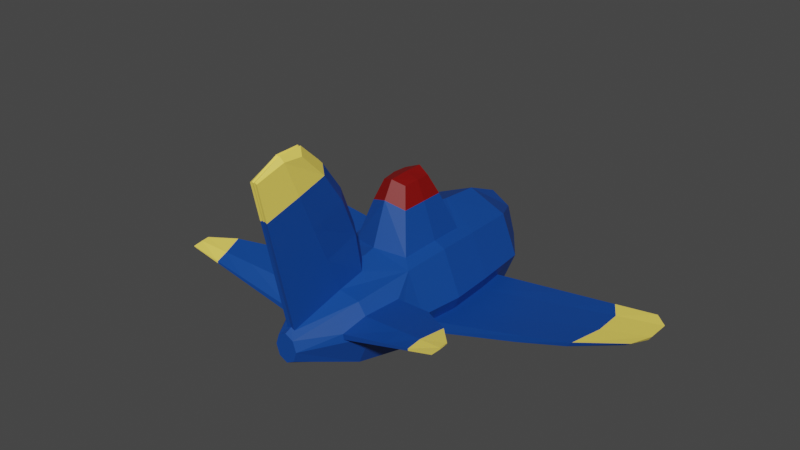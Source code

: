 # Source: plane_color.blend  (saved by Blender 2.83.20; exported with 4.5.12 LTS)
import bpy
from mathutils import Matrix  # noqa: F401  (used for matrix-valued properties, if any)

bpy.ops.wm.read_factory_settings(use_empty=True)
scene = bpy.context.scene
scene.name = 'Scene'

# ---- collections
col_collection = bpy.data.collections.new('Collection'); scene.collection.children.link(col_collection)

# ---- materials (node trees are filled in below, after node groups)
mat_blue = bpy.data.materials.new('blue')
mat_blue.use_transparent_shadow = False
mat_yellow = bpy.data.materials.new('Yellow')
mat_yellow.use_transparent_shadow = False
mat_red = bpy.data.materials.new('Red')
mat_red.use_transparent_shadow = False
mat_black = bpy.data.materials.new('Black')
mat_black.use_transparent_shadow = False

# ---- material node trees
mat_blue.use_nodes = True; mat_blue.node_tree.nodes.clear()
_N = mat_blue.node_tree.nodes; _L = mat_blue.node_tree.links
n0 = _N.new('ShaderNodeBsdfPrincipled'); n0.name = 'Principled BSDF'; n0.location = (10, 300)
n0.distribution = 'GGX'
n0.subsurface_method = 'BURLEY'
n0.inputs[0].default_value = (0.003252, 0.05855, 0.3032, 1.0)
n0.inputs[3].default_value = 1.45
n0.inputs[27].default_value = (0.0, 0.0, 0.0, 1.0)
n0.inputs[28].default_value = 1.0
n1 = _N.new('ShaderNodeOutputMaterial'); n1.name = 'Material Output'; n1.location = (300, 300)
_L.new(n0.outputs[0], n1.inputs[0])
n1.is_active_output = True
mat_yellow.use_nodes = True; mat_yellow.node_tree.nodes.clear()
_N = mat_yellow.node_tree.nodes; _L = mat_yellow.node_tree.links
n0 = _N.new('ShaderNodeBsdfPrincipled'); n0.name = 'Principled BSDF'; n0.location = (10, 300)
n0.distribution = 'GGX'
n0.subsurface_method = 'BURLEY'
n0.inputs[0].default_value = (1.0, 0.7705, 0.1228, 1.0)
n0.inputs[3].default_value = 1.45
n0.inputs[27].default_value = (0.0, 0.0, 0.0, 1.0)
n0.inputs[28].default_value = 1.0
n1 = _N.new('ShaderNodeOutputMaterial'); n1.name = 'Material Output'; n1.location = (300, 300)
_L.new(n0.outputs[0], n1.inputs[0])
n1.is_active_output = True
mat_red.use_nodes = True; mat_red.node_tree.nodes.clear()
_N = mat_red.node_tree.nodes; _L = mat_red.node_tree.links
n0 = _N.new('ShaderNodeBsdfPrincipled'); n0.name = 'Principled BSDF'; n0.location = (10, 300)
n0.distribution = 'GGX'
n0.subsurface_method = 'BURLEY'
n0.inputs[0].default_value = (0.214, 0.0008397, 0.0, 1.0)
n0.inputs[3].default_value = 1.45
n0.inputs[27].default_value = (0.0, 0.0, 0.0, 1.0)
n0.inputs[28].default_value = 1.0
n1 = _N.new('ShaderNodeOutputMaterial'); n1.name = 'Material Output'; n1.location = (300, 300)
_L.new(n0.outputs[0], n1.inputs[0])
n1.is_active_output = True
mat_black.use_nodes = True; mat_black.node_tree.nodes.clear()
_N = mat_black.node_tree.nodes; _L = mat_black.node_tree.links
n0 = _N.new('ShaderNodeBsdfPrincipled'); n0.name = 'Principled BSDF'; n0.location = (10, 300)
n0.distribution = 'GGX'
n0.subsurface_method = 'BURLEY'
n0.inputs[0].default_value = (0.02038, 0.02038, 0.02038, 1.0)
n0.inputs[3].default_value = 1.45
n0.inputs[27].default_value = (0.0, 0.0, 0.0, 1.0)
n0.inputs[28].default_value = 1.0
n1 = _N.new('ShaderNodeOutputMaterial'); n1.name = 'Material Output'; n1.location = (300, 300)
_L.new(n0.outputs[0], n1.inputs[0])
n1.is_active_output = True

# ---- world
world_world = bpy.data.worlds.new('World'); scene.world = world_world
world_world.use_nodes = True; world_world.node_tree.nodes.clear()
_N = world_world.node_tree.nodes; _L = world_world.node_tree.links
n0 = _N.new('ShaderNodeOutputWorld'); n0.name = 'World Output'; n0.location = (300, 300)
n1 = _N.new('ShaderNodeBackground'); n1.name = 'Background'; n1.location = (10, 300)
n1.inputs[0].default_value = (0.05088, 0.05088, 0.05088, 1.0)
_L.new(n1.outputs[0], n0.inputs[0])
n0.is_active_output = True
world_world.color = (0.05088, 0.05088, 0.05088)
world_world.use_sun_shadow = False
world_world.sun_shadow_jitter_overblur = 0.0

# ---- meshes
me_cylinder_001 = bpy.data.meshes.new('Cylinder.001')
me_cylinder_001.from_pydata([(0.0, 0.2884, 2.333), (0.136, -0.1699, 2.449), (0.0, -0.2402, 2.449), (-0.136, -0.1699, 2.449), (-0.5259, 0.05187, 1.835), (-0.5168, 0.1429, 1.838), (0.0, 0.9256, -1.831), (0.0, 1.015, -0.9547), (0.0, 0.7747, 0.7862), (0.5259, 0.05187, 1.835), (0.5168, 0.1429, 1.838), (0.5059, -0.5059, 1.493), (0.7688, -0.4488, 0.3217), (0.8158, -0.4955, -0.1972), (0.0, -0.7154, 1.493), (0.0, -0.9239, 0.5647), (0.0, -1.02, -0.1937), (0.0, -0.9829, -0.9346), (0.0, -0.9256, -1.831), (-0.5059, -0.5059, 1.493), (-0.7688, -0.4488, 0.3217), (-0.8158, -0.4955, -0.1972), (-0.7891, -0.4692, -0.9278), (-0.753, -0.4331, -1.462), (-0.6983, 0.1341, 1.484), (-0.861, -0.2263, 0.3217), (-0.9272, -0.2265, -0.1972), (-0.8898, -0.2262, -0.9278), (-0.8387, -0.2262, -1.462), (-0.6263, 0.3119, 1.484), (-0.48, 0.7449, 0.4148), (-0.5355, 0.8013, -0.1965), (-0.5136, 0.778, -0.7835), (-0.6428, 0.6545, -1.831), (-2.837e-09, 0.9239, 0.1516), (0.7891, -0.4692, -0.9278), (0.753, -0.4331, -1.462), (0.6983, 0.1341, 1.484), (-0.7616, 0.3868, 0.9226), (-0.7214, 0.7214, -0.1937), (-0.695, 0.695, -0.9346), (0.0, 0.9829, -1.161), (0.0, 0.8192, 0.5829), (0.0, 1.517, -0.6584), (0.0, 1.494, 0.3241), (-0.3422, 1.41, -0.1739), (0.861, -0.2263, 0.3217), (0.9272, -0.2265, -0.1972), (0.8898, -0.2262, -0.9278), (-0.3067, 1.382, 0.2166), (-0.3282, 1.399, -0.5491), (-0.6533, -0.6533, 0.5647), (-0.7214, -0.7214, -0.1937), (-0.695, -0.695, -0.9346), (-0.6428, -0.6545, -1.831), (-0.8401, 0.1761, 0.9204), (-1.02, 2.947e-09, -0.1937), (-0.9829, -1.292e-08, -0.9346), (-0.909, -3.455e-08, -1.831), (-3.729, -0.04234, -1.417), (-3.79, 0.02365, -1.417), (-3.74, -0.04948, -1.037), (-3.789, 0.02357, -1.037), (-3.565, -0.03679, -0.6898), (-3.49, -0.03253, -1.62), (-3.65, 0.02361, -0.6898), (-3.569, 0.02364, -1.62), (-2.122, -0.2328, -1.541), (-2.259, -0.2558, -1.172), (-2.167, -0.2428, -0.04123), (-2.278, -0.2725, -0.6173), (-2.255, -0.1014, -0.04123), (-2.204, -0.1013, -1.541), (-2.34, -0.1013, -1.172), (-2.358, -0.1014, -0.6173), (-2.994, -0.1491, -1.295), (-2.866, -0.1398, -0.2751), (-2.953, -0.03887, -0.2751), (-2.887, -0.03882, -1.58), (-3.074, -0.03894, -0.8273), (-2.806, -0.1327, -1.58), (-3.009, -0.161, -0.8273), (-3.065, -0.0388, -1.295), (-0.06465, 0.2591, 2.335), (-0.1924, 7.65e-08, 2.449), (-0.7154, 4.659e-08, 1.493), (-0.9239, 2.508e-08, 0.5647), (-0.1468, 0.5615, 1.478), (-0.166, 0.675, 1.031), (-0.6994, 0.2313, 0.6455), (-2.282, 0.6733, 1.915), (-2.282, 0.7012, 1.915), (-2.274, 0.684, 2.076), (-2.274, 0.6697, 2.075), (-2.279, 0.6806, 1.77), (-2.295, 0.706, 1.779), (-1.493, 0.3947, 1.121), (-1.461, 0.5464, 1.127), (-1.454, 0.5066, 1.7), (-1.395, 0.4134, 1.957), (-1.4, 0.3608, 1.955), (-1.49, 0.4037, 1.699), (0.8387, -0.2262, -1.462), (0.0, 0.2402, 2.449), (-0.136, 0.1699, 2.449), (0.6263, 0.3119, 1.484), (0.48, 0.7449, 0.4148), (-0.5059, 0.5059, 1.493), (-0.6533, 0.6533, 0.5647), (-0.0004409, 0.7503, 0.8407), (-0.02625, 2.915, 2.41), (-0.02625, 2.69, 2.853), (-0.02625, 2.926, 2.021), (-0.1038, 2.834, 2.402), (0.5355, 0.8013, -0.1965), (0.5136, 0.778, -0.7835), (-0.06037, 2.674, 2.854), (0.6428, 0.6545, -1.831), (-0.1139, 2.816, 2.088), (-0.1253, 1.698, 1.94), (-0.06251, 1.467, 2.594), (2.837e-09, 0.9239, 0.1516), (-0.113, 1.901, 1.342), (0.7616, 0.3868, 0.9226), (0.7214, 0.7214, -0.1937), (-0.01312, 1.489, 2.593), (0.695, 0.695, -0.9346), (-0.1361, 1.13, 1.709), (-0.006562, 0.8887, 2.463), (-0.06358, 0.8629, 2.465), (-0.1033, 1.274, 1.08), (-0.06144, 2.07, 2.724), (-0.1015, 2.397, 1.673), (-0.1145, 2.266, 2.171), (0.3422, 1.41, -0.1739), (0.3067, 1.382, 0.2166), (-0.01968, 2.089, 2.723), (0.3282, 1.399, -0.5491), (-1.995, 0.5545, 1.443), (-1.868, 0.6039, 1.807), (-1.837, 0.5152, 2.015), (-1.987, 0.6503, 1.453), (-1.835, 0.5487, 2.016), (-1.886, 0.5385, 1.807), (0.0, 0.7574, 0.842), (0.0, 0.75, 0.8413), (0.0, 2.89, 2.407), (0.0, 2.678, 2.854), (0.0, 2.891, 2.042), (0.0, 2.042, 1.256), (0.0, 1.483, 2.593), (0.0, 0.8857, 2.463), (0.0, 1.403, 1.001), (0.0, 2.602, 1.669), (0.0, 2.523, 1.596), (0.0, 2.08, 2.723), (0.6533, -0.6533, 0.5647), (0.7214, -0.7214, -0.1937), (0.695, -0.695, -0.9346), (0.6428, -0.6545, -1.831), (0.8401, 0.1761, 0.9204), (1.02, 2.947e-09, -0.1937), (0.9829, -1.292e-08, -0.9346), (0.909, -3.455e-08, -1.831), (3.729, -0.04234, -1.417), (3.79, 0.02365, -1.417), (3.74, -0.04948, -1.037), (3.789, 0.02357, -1.037), (3.565, -0.03679, -0.6898), (3.49, -0.03253, -1.62), (3.65, 0.02361, -0.6898), (3.569, 0.02364, -1.62), (2.122, -0.2328, -1.541), (2.259, -0.2558, -1.172), (2.167, -0.2428, -0.04123), (2.278, -0.2725, -0.6173), (2.255, -0.1014, -0.04123), (2.204, -0.1013, -1.541), (2.34, -0.1013, -1.172), (2.358, -0.1014, -0.6173), (2.994, -0.1491, -1.295), (2.866, -0.1398, -0.2751), (2.953, -0.03887, -0.2751), (2.887, -0.03882, -1.58), (3.074, -0.03894, -0.8273), (2.806, -0.1327, -1.58), (3.009, -0.161, -0.8273), (3.065, -0.0388, -1.295), (0.06465, 0.2591, 2.335), (0.1924, 7.65e-08, 2.449), (0.7154, 4.659e-08, 1.493), (0.9239, 2.508e-08, 0.5647), (0.1468, 0.5615, 1.478), (0.166, 0.675, 1.031), (0.6994, 0.2313, 0.6455), (2.282, 0.6733, 1.915), (2.282, 0.7012, 1.915), (2.274, 0.684, 2.076), (2.274, 0.6697, 2.075), (2.279, 0.6806, 1.77), (2.295, 0.706, 1.779), (1.493, 0.3947, 1.121), (1.461, 0.5464, 1.127), (1.454, 0.5066, 1.7), (1.395, 0.4134, 1.957), (1.4, 0.3608, 1.955), (1.49, 0.4037, 1.699), (0.136, 0.1699, 2.449), (0.5059, 0.5059, 1.493), (0.6533, 0.6533, 0.5647), (0.0004409, 0.7503, 0.8407), (0.02625, 2.915, 2.41), (0.02625, 2.69, 2.853), (0.02625, 2.926, 2.021), (0.1038, 2.834, 2.402), (0.06037, 2.674, 2.854), (0.1139, 2.816, 2.088), (0.1253, 1.698, 1.94), (0.06251, 1.467, 2.594), (0.113, 1.901, 1.342), (0.01312, 1.489, 2.593), (0.1361, 1.13, 1.709), (0.006562, 0.8887, 2.463), (0.06358, 0.8629, 2.465), (0.1033, 1.274, 1.08), (0.06144, 2.07, 2.724), (0.1015, 2.397, 1.673), (0.1145, 2.266, 2.171), (0.01968, 2.089, 2.723), (1.995, 0.5545, 1.443), (1.868, 0.6039, 1.807), (1.837, 0.5152, 2.015), (1.987, 0.6503, 1.453), (1.835, 0.5487, 2.016), (1.886, 0.5385, 1.807), (3.476e-09, 0.005511, -2.907), (0.003873, -0.003897, -2.907), (3.476e-09, -0.005511, -2.907), (-0.003873, -0.003897, -2.907), (-0.005477, -6.024e-08, -2.907), (-0.003873, 0.003897, -2.907), (0.005477, -6.024e-08, -2.907), (0.003873, 0.003897, -2.907), (-0.2264, -0.2264, -2.178), (-0.3202, -1.283e-07, -2.178), (-0.2264, 0.2264, -2.178), (1.124e-09, 1.793, -0.4843), (1.124e-09, 1.794, -0.1631), (1.124e-09, 1.777, 0.1648), (-0.2261, 1.722, -0.1642), (-0.2026, 1.704, 0.09384), (-0.2168, 1.715, -0.4121), (0.2026, 1.704, 0.09384), (0.2261, 1.722, -0.1642), (0.2168, 1.715, -0.4121), (-0.3233, 0.4644, -2.449), (1.738e-09, 0.6568, -2.449), (0.3233, 0.4644, -2.449), (1.738e-09, -0.6568, -2.449), (0.3233, -0.4644, -2.449), (0.4572, -4.6e-08, -2.449), (-0.3233, -0.4644, -2.449), (-0.4572, -4.6e-08, -2.449)], [], [(102, 177, 172, 36), (42, 8, 209, 106), (233, 197, 196, 230), (258, 259, 159, 18), (14, 2, 3, 19), (19, 3, 84, 85), (103, 104, 84, 3, 2), (142, 139, 91, 92), (35, 173, 175, 13), (14, 11, 1, 2), (257, 256, 6, 117), (33, 40, 41, 6), (16, 157, 156, 15), (31, 30, 49, 45), (133, 131, 116, 113), (260, 257, 117, 163), (58, 57, 40, 33), (57, 56, 39, 40), (56, 86, 108, 39), (141, 138, 94, 95), (262, 58, 33, 255), (76, 77, 65, 63), (81, 76, 63, 61), (80, 75, 59, 64), (51, 19, 85, 86), (261, 54, 58, 262), (18, 17, 53, 54), (17, 16, 52, 53), (16, 15, 51, 52), (15, 14, 19, 51), (258, 18, 54, 261), (161, 124, 209, 191), (163, 117, 126, 162), (227, 214, 215, 225), (117, 6, 41, 126), (181, 168, 170, 182), (232, 200, 199, 229), (162, 126, 124, 161), (114, 134, 135, 106), (103, 2, 1, 189, 207), (185, 169, 164, 180), (259, 260, 163, 159), (115, 137, 134, 114), (13, 157, 158, 35), (11, 190, 189, 1), (156, 191, 190, 11), (7, 32, 50, 43), (154, 153, 213, 216, 226), (154, 132, 118, 112, 153), (12, 156, 157, 13), (18, 159, 158, 17), (30, 31, 39, 108), (31, 32, 40, 39), (32, 7, 41, 40), (42, 30, 108, 8), (186, 166, 168, 181), (134, 137, 254, 253), (137, 43, 246, 254), (50, 45, 249, 251), (7, 43, 137, 115), (15, 156, 11, 14), (17, 158, 157, 16), (30, 42, 44, 49), (32, 31, 45, 50), (106, 209, 124, 114), (20, 21, 52, 51), (21, 22, 53, 52), (22, 23, 54, 53), (26, 25, 86, 56), (27, 26, 56, 57), (28, 27, 57, 58), (23, 28, 58, 54), (25, 20, 51, 86), (64, 59, 60, 66), (59, 61, 62, 60), (61, 63, 65, 62), (82, 78, 66, 60), (77, 79, 62, 65), (75, 81, 61, 59), (78, 80, 64, 66), (79, 82, 60, 62), (26, 27, 73, 74), (28, 23, 67, 72), (22, 21, 70, 68), (25, 26, 74, 71), (27, 28, 72, 73), (23, 22, 68, 67), (21, 20, 69, 70), (20, 25, 71, 69), (74, 73, 82, 79), (72, 67, 80, 78), (68, 70, 81, 75), (71, 74, 79, 77), (73, 72, 78, 82), (67, 68, 75, 80), (70, 69, 76, 81), (69, 71, 77, 76), (5, 4, 84, 104), (4, 24, 85, 84), (24, 55, 86, 85), (29, 5, 104, 107), (38, 29, 107, 108), (55, 38, 108, 86), (90, 93, 92, 91), (94, 90, 91, 95), (143, 140, 93, 90), (139, 141, 95, 91), (138, 143, 90, 94), (140, 142, 92, 93), (4, 5, 99, 100), (55, 24, 101, 96), (29, 38, 97, 98), (24, 4, 100, 101), (38, 55, 96, 97), (5, 29, 98, 99), (115, 126, 41, 7), (0, 83, 104, 103), (135, 134, 253, 252), (35, 158, 159, 36), (83, 87, 107, 104), (87, 88, 108, 107), (88, 109, 8, 108), (106, 135, 44, 42), (47, 161, 191, 46), (113, 116, 111, 110), (118, 113, 110, 112), (48, 162, 161, 47), (148, 153, 112), (132, 133, 113, 118), (13, 175, 174, 12), (131, 136, 111, 116), (129, 128, 125, 120), (180, 164, 166, 186), (130, 127, 119, 122), (164, 165, 167, 166), (152, 130, 122, 149), (127, 129, 120, 119), (183, 171, 169, 185), (46, 191, 156, 12), (169, 171, 165, 164), (187, 165, 171, 183), (87, 83, 129, 127), (102, 163, 162, 48), (145, 109, 144), (88, 87, 127, 130), (182, 170, 167, 184), (83, 0, 128, 129), (120, 125, 136, 131), (12, 174, 176, 46), (122, 119, 133, 132), (179, 184, 187, 178), (149, 122, 132, 154), (119, 120, 131, 133), (46, 176, 179, 47), (48, 178, 177, 102), (100, 99, 142, 140), (96, 101, 143, 138), (98, 97, 141, 139), (101, 100, 140, 143), (97, 96, 138, 141), (99, 98, 139, 142), (184, 167, 165, 187), (128, 151, 150, 125), (125, 150, 155, 136), (36, 159, 163, 102), (47, 179, 178, 48), (36, 172, 173, 35), (136, 155, 147, 111), (110, 111, 147, 146), (112, 110, 146, 148), (128, 0, 151), (109, 88, 130, 152, 144), (166, 167, 170, 168), (109, 145, 8), (114, 124, 126, 115), (177, 183, 185, 172), (173, 180, 186, 175), (176, 182, 184, 179), (178, 187, 183, 177), (172, 185, 180, 173), (175, 186, 181, 174), (174, 181, 182, 176), (10, 207, 189, 9), (9, 189, 190, 37), (37, 190, 191, 160), (105, 208, 207, 10), (123, 209, 208, 105), (160, 191, 209, 123), (195, 196, 197, 198), (199, 200, 196, 195), (234, 195, 198, 231), (230, 196, 200, 232), (229, 199, 195, 234), (231, 198, 197, 233), (9, 205, 204, 10), (160, 201, 206, 37), (105, 203, 202, 123), (37, 206, 205, 9), (123, 202, 201, 160), (10, 204, 203, 105), (0, 103, 207, 188), (188, 207, 208, 192), (192, 208, 209, 193), (193, 209, 8, 210), (214, 211, 212, 215), (216, 213, 211, 214), (148, 213, 153), (226, 216, 214, 227), (225, 215, 212, 228), (223, 218, 220, 222), (224, 219, 217, 221), (152, 149, 219, 224), (221, 217, 218, 223), (192, 221, 223, 188), (145, 144, 210), (193, 224, 221, 192), (188, 223, 222, 0), (218, 225, 228, 220), (219, 226, 227, 217), (149, 154, 226, 219), (217, 227, 225, 218), (205, 231, 233, 204), (201, 229, 234, 206), (203, 230, 232, 202), (206, 234, 231, 205), (202, 232, 229, 201), (204, 233, 230, 203), (222, 220, 150, 151), (220, 228, 155, 150), (228, 212, 147, 155), (211, 146, 147, 212), (213, 148, 146, 211), (222, 151, 0), (210, 144, 152, 224, 193), (210, 8, 145), (255, 33, 6, 256), (253, 247, 248, 252), (251, 249, 247, 246), (249, 250, 248, 247), (254, 246, 247, 253), (43, 50, 251, 246), (45, 49, 250, 249), (44, 135, 252, 248), (49, 44, 248, 250), (240, 255, 256, 235), (236, 241, 260, 259), (237, 258, 261, 238), (238, 261, 262, 239), (239, 262, 255, 240), (241, 242, 257, 260), (242, 235, 256, 257), (237, 236, 259, 258)])
me_cylinder_001.polygons.foreach_set('material_index', [0, 0, 1, 0, 0, 0, 0, 1, 0, 0, 0, 0, 0, 0, 1, 0, 0, 0, 0, 1, 0, 0, 0, 0, 0, 0, 0, 0, 0, 0, 0, 0, 0, 1, 0, 0, 1, 0, 0, 0, 1, 0, 0, 0, 0, 0, 0, 1, 1, 0, 0, 0, 0, 0, 0, 1, 2, 2, 2, 0, 0, 0, 0, 0, 0, 0, 0, 0, 0, 0, 0, 0, 0, 1, 1, 1, 1, 1, 1, 0, 1, 0, 0, 0, 0, 0, 0, 0, 0, 0, 0, 0, 0, 0, 0, 0, 0, 0, 0, 0, 0, 0, 0, 1, 1, 1, 1, 1, 1, 0, 0, 0, 0, 0, 0, 0, 0, 2, 0, 0, 0, 0, 0, 0, 1, 1, 0, 1, 1, 0, 1, 0, 1, 0, 1, 0, 0, 1, 0, 1, 1, 0, 0, 0, 0, 1, 0, 0, 0, 0, 0, 0, 0, 0, 0, 0, 0, 0, 0, 0, 0, 1, 0, 0, 0, 0, 0, 1, 1, 1, 0, 0, 1, 0, 0, 0, 0, 0, 0, 0, 0, 0, 0, 0, 0, 0, 0, 0, 1, 1, 1, 1, 1, 1, 0, 0, 0, 0, 0, 0, 0, 0, 0, 0, 1, 1, 1, 1, 1, 0, 0, 0, 0, 0, 0, 0, 0, 0, 0, 0, 0, 0, 0, 0, 0, 0, 0, 0, 0, 1, 1, 1, 0, 0, 0, 0, 2, 2, 2, 2, 2, 2, 2, 2, 3, 3, 3, 3, 3, 3, 3, 3])
_uv = me_cylinder_001.uv_layers.new(name='UVMap')
_uv.uv.foreach_set('vector', [0.2928, 0.6097, 0.2928, 0.6097, 0.3322, 0.6097, 0.3322, 0.6097, -0.001639, 0.8157, 0.0, 0.8333, 0.125, 0.8333, 0.09012, 0.8124, 0.1729, 0.9938, 0.1729, 0.9938, 0.1429, 0.9158, 0.1429, 0.9158, 0.5, 0.5545, 0.375, 0.5545, 0.375, 0.5833, 0.5, 0.5833, 0.5, 0.9167, 0.5, 1.0, 0.375, 1.0, 0.375, 0.9167, 0.375, 0.9167, 0.375, 1.0, 0.25, 1.0, 0.25, 0.9167, 0.25, 0.49, 0.08029, 0.4197, 0.01, 0.25, 0.08029, 0.08029, 0.25, 0.01, 0.1729, 0.9938, 0.1429, 0.9158, 0.1429, 0.9158, 0.1729, 0.9938, 0.3344, 0.6674, 0.3344, 0.6674, 0.3358, 0.7496, 0.3358, 0.7496, 0.5, 0.9167, 0.375, 0.9167, 0.375, 1.0, 0.5, 1.0, 0.125, 0.5545, 0.0, 0.5545, 0.0, 0.5833, 0.125, 0.5833, 0.125, 0.5833, 0.125, 0.6667, 0.0, 0.6667, 0.0, 0.5833, 0.5, 0.75, 0.375, 0.75, 0.375, 0.8333, 0.5, 0.8333, 0.09261, 0.7497, 0.09012, 0.8124, 0.09012, 0.8124, 0.09261, 0.7497, 0.09704, 0.915, 0.04564, 0.9902, 0.04564, 0.9902, 0.09704, 0.915, 0.25, 0.5545, 0.125, 0.5545, 0.125, 0.5833, 0.25, 0.5833, 0.25, 0.5833, 0.25, 0.6667, 0.125, 0.6667, 0.125, 0.5833, 0.25, 0.6667, 0.25, 0.75, 0.125, 0.75, 0.125, 0.6667, 0.25, 0.75, 0.25, 0.8333, 0.125, 0.8333, 0.125, 0.75, 0.1395, 0.8403, 0.2355, 0.8403, 0.2355, 0.8403, 0.1395, 0.8403, 0.25, 0.5545, 0.25, 0.5833, 0.125, 0.5833, 0.125, 0.5545, 0.3332, 0.8066, 0.2918, 0.8066, 0.2918, 0.8066, 0.3332, 0.8066, 0.3358, 0.7496, 0.3332, 0.8066, 0.3332, 0.8066, 0.3358, 0.7496, 0.3322, 0.6097, 0.3344, 0.6674, 0.3344, 0.6674, 0.3322, 0.6097, 0.375, 0.8333, 0.375, 0.9167, 0.25, 0.9167, 0.25, 0.8333, 0.375, 0.5545, 0.375, 0.5833, 0.25, 0.5833, 0.25, 0.5545, 0.5, 0.5833, 0.5, 0.6667, 0.375, 0.6667, 0.375, 0.5833, 0.5, 0.6667, 0.5, 0.75, 0.375, 0.75, 0.375, 0.6667, 0.5, 0.75, 0.5, 0.8333, 0.375, 0.8333, 0.375, 0.75, 0.5, 0.8333, 0.5, 0.9167, 0.375, 0.9167, 0.375, 0.8333, 0.5, 0.5545, 0.5, 0.5833, 0.375, 0.5833, 0.375, 0.5545, 0.25, 0.75, 0.125, 0.75, 0.125, 0.8333, 0.25, 0.8333, 0.25, 0.5833, 0.125, 0.5833, 0.125, 0.6667, 0.25, 0.6667, 0.09704, 0.915, 0.09704, 0.915, 0.04564, 0.9902, 0.04564, 0.9902, 0.125, 0.5833, 0.0, 0.5833, 0.0, 0.6667, 0.125, 0.6667, 0.3332, 0.8066, 0.3332, 0.8066, 0.2918, 0.8066, 0.2918, 0.8066, 0.1395, 0.8403, 0.1395, 0.8403, 0.2355, 0.8403, 0.2355, 0.8403, 0.25, 0.6667, 0.125, 0.6667, 0.125, 0.75, 0.25, 0.75, 0.09261, 0.7497, 0.09261, 0.7497, 0.09012, 0.8124, 0.09012, 0.8124, 0.25, 0.49, 0.25, 0.01, 0.08029, 0.08029, 0.01, 0.25, 0.08029, 0.4197, 0.3322, 0.6097, 0.3322, 0.6097, 0.3344, 0.6674, 0.3344, 0.6674, 0.375, 0.5545, 0.25, 0.5545, 0.25, 0.5833, 0.375, 0.5833, 0.09171, 0.6881, 0.09171, 0.6881, 0.09261, 0.7497, 0.09261, 0.7497, 0.3358, 0.7496, 0.375, 0.75, 0.375, 0.6667, 0.3344, 0.6674, 0.375, 0.9167, 0.25, 0.9167, 0.25, 1.0, 0.375, 1.0, 0.375, 0.8333, 0.25, 0.8333, 0.25, 0.9167, 0.375, 0.9167, -0.001516, 0.6847, 0.09171, 0.6881, 0.09171, 0.6881, -0.001516, 0.6847, 0.005942, 0.8474, 0.0004851, 0.8475, 0.0004851, 0.8475, 0.1019, 0.8454, 0.1019, 0.8454, 0.005942, 0.8474, 0.1019, 0.8454, 0.1019, 0.8454, 0.0004851, 0.8475, 0.0004851, 0.8475, 0.3332, 0.8066, 0.375, 0.8333, 0.375, 0.75, 0.3358, 0.7496, 0.5, 0.5833, 0.375, 0.5833, 0.375, 0.6667, 0.5, 0.6667, 0.09012, 0.8124, 0.09261, 0.7497, 0.125, 0.75, 0.125, 0.8333, 0.09261, 0.7497, 0.09171, 0.6881, 0.125, 0.6667, 0.125, 0.75, 0.09171, 0.6881, -0.001516, 0.6847, 0.0, 0.6667, 0.125, 0.6667, -0.001639, 0.8157, 0.09012, 0.8124, 0.125, 0.8333, 0.0, 0.8333, 0.3358, 0.7496, 0.3358, 0.7496, 0.3332, 0.8066, 0.3332, 0.8066, 0.09261, 0.7497, 0.09171, 0.6881, 0.09171, 0.6881, 0.09261, 0.7497, 0.09171, 0.6881, -0.001516, 0.6847, -0.001516, 0.6847, 0.09171, 0.6881, 0.09171, 0.6881, 0.09261, 0.7497, 0.09261, 0.7497, 0.09171, 0.6881, -0.001516, 0.6847, -0.001516, 0.6847, 0.09171, 0.6881, 0.09171, 0.6881, 0.5, 0.8333, 0.375, 0.8333, 0.375, 0.9167, 0.5, 0.9167, 0.5, 0.6667, 0.375, 0.6667, 0.375, 0.75, 0.5, 0.75, 0.09012, 0.8124, -0.001639, 0.8157, -0.001639, 0.8157, 0.09012, 0.8124, 0.09171, 0.6881, 0.09261, 0.7497, 0.09261, 0.7497, 0.09171, 0.6881, 0.09012, 0.8124, 0.125, 0.8333, 0.125, 0.75, 0.09261, 0.7497, 0.3332, 0.8066, 0.3358, 0.7496, 0.375, 0.75, 0.375, 0.8333, 0.3358, 0.7496, 0.3344, 0.6674, 0.375, 0.6667, 0.375, 0.75, 0.3344, 0.6674, 0.3322, 0.6097, 0.375, 0.5833, 0.375, 0.6667, 0.2892, 0.7496, 0.2918, 0.8066, 0.25, 0.8333, 0.25, 0.75, 0.2906, 0.6674, 0.2892, 0.7496, 0.25, 0.75, 0.25, 0.6667, 0.2928, 0.6097, 0.2906, 0.6674, 0.25, 0.6667, 0.25, 0.5833, 0.3322, 0.6097, 0.2928, 0.6097, 0.25, 0.5833, 0.375, 0.5833, 0.2918, 0.8066, 0.3332, 0.8066, 0.375, 0.8333, 0.25, 0.8333, 0.3322, 0.6097, 0.3344, 0.6674, 0.2906, 0.6674, 0.2928, 0.6097, 0.3344, 0.6674, 0.3358, 0.7496, 0.2892, 0.7496, 0.2906, 0.6674, 0.3358, 0.7496, 0.3332, 0.8066, 0.2918, 0.8066, 0.2892, 0.7496, 0.2906, 0.6674, 0.2928, 0.6097, 0.2928, 0.6097, 0.2906, 0.6674, 0.2918, 0.8066, 0.2892, 0.7496, 0.2892, 0.7496, 0.2918, 0.8066, 0.3344, 0.6674, 0.3358, 0.7496, 0.3358, 0.7496, 0.3344, 0.6674, 0.2928, 0.6097, 0.3322, 0.6097, 0.3322, 0.6097, 0.2928, 0.6097, 0.2892, 0.7496, 0.2906, 0.6674, 0.2906, 0.6674, 0.2892, 0.7496, 0.2892, 0.7496, 0.2906, 0.6674, 0.2906, 0.6674, 0.2892, 0.7496, 0.2928, 0.6097, 0.3322, 0.6097, 0.3322, 0.6097, 0.2928, 0.6097, 0.3344, 0.6674, 0.3358, 0.7496, 0.3358, 0.7496, 0.3344, 0.6674, 0.2918, 0.8066, 0.2892, 0.7496, 0.2892, 0.7496, 0.2918, 0.8066, 0.2906, 0.6674, 0.2928, 0.6097, 0.2928, 0.6097, 0.2906, 0.6674, 0.3322, 0.6097, 0.3344, 0.6674, 0.3344, 0.6674, 0.3322, 0.6097, 0.3358, 0.7496, 0.3332, 0.8066, 0.3332, 0.8066, 0.3358, 0.7496, 0.3332, 0.8066, 0.2918, 0.8066, 0.2918, 0.8066, 0.3332, 0.8066, 0.2892, 0.7496, 0.2906, 0.6674, 0.2906, 0.6674, 0.2892, 0.7496, 0.2928, 0.6097, 0.3322, 0.6097, 0.3322, 0.6097, 0.2928, 0.6097, 0.3344, 0.6674, 0.3358, 0.7496, 0.3358, 0.7496, 0.3344, 0.6674, 0.2918, 0.8066, 0.2892, 0.7496, 0.2892, 0.7496, 0.2918, 0.8066, 0.2906, 0.6674, 0.2928, 0.6097, 0.2928, 0.6097, 0.2906, 0.6674, 0.3322, 0.6097, 0.3344, 0.6674, 0.3344, 0.6674, 0.3322, 0.6097, 0.3358, 0.7496, 0.3332, 0.8066, 0.3332, 0.8066, 0.3358, 0.7496, 0.3332, 0.8066, 0.2918, 0.8066, 0.2918, 0.8066, 0.3332, 0.8066, 0.1729, 0.9938, 0.2022, 0.9939, 0.25, 1.0, 0.125, 1.0, 0.2022, 0.9939, 0.2321, 0.9158, 0.25, 0.9167, 0.25, 1.0, 0.2321, 0.9158, 0.2355, 0.8403, 0.25, 0.8333, 0.25, 0.9167, 0.1429, 0.9158, 0.1729, 0.9938, 0.125, 1.0, 0.125, 0.9167, 0.1395, 0.8403, 0.1429, 0.9158, 0.125, 0.9167, 0.125, 0.8333, 0.2355, 0.8403, 0.1395, 0.8403, 0.125, 0.8333, 0.25, 0.8333, 0.2321, 0.9158, 0.2022, 0.9939, 0.1729, 0.9938, 0.1429, 0.9158, 0.2355, 0.8403, 0.2321, 0.9158, 0.1429, 0.9158, 0.1395, 0.8403, 0.2321, 0.9158, 0.2022, 0.9939, 0.2022, 0.9939, 0.2321, 0.9158, 0.1429, 0.9158, 0.1395, 0.8403, 0.1395, 0.8403, 0.1429, 0.9158, 0.2355, 0.8403, 0.2321, 0.9158, 0.2321, 0.9158, 0.2355, 0.8403, 0.2022, 0.9939, 0.1729, 0.9938, 0.1729, 0.9938, 0.2022, 0.9939, 0.2022, 0.9939, 0.1729, 0.9938, 0.1729, 0.9938, 0.2022, 0.9939, 0.2355, 0.8403, 0.2321, 0.9158, 0.2321, 0.9158, 0.2355, 0.8403, 0.1429, 0.9158, 0.1395, 0.8403, 0.1395, 0.8403, 0.1429, 0.9158, 0.2321, 0.9158, 0.2022, 0.9939, 0.2022, 0.9939, 0.2321, 0.9158, 0.1395, 0.8403, 0.2355, 0.8403, 0.2355, 0.8403, 0.1395, 0.8403, 0.1729, 0.9938, 0.1429, 0.9158, 0.1429, 0.9158, 0.1729, 0.9938, 0.09171, 0.6881, 0.125, 0.6667, 0.0, 0.6667, -0.001516, 0.6847, 0.001802, 0.9902, 0.04564, 0.9902, 0.125, 1.0, 0.0, 1.0, 0.09012, 0.8124, 0.09261, 0.7497, 0.09261, 0.7497, 0.09012, 0.8124, 0.3344, 0.6674, 0.375, 0.6667, 0.375, 0.5833, 0.3322, 0.6097, 0.04564, 0.9902, 0.09704, 0.915, 0.125, 0.9167, 0.125, 1.0, 0.09704, 0.915, 0.1019, 0.8454, 0.125, 0.8333, 0.125, 0.9167, 0.1019, 0.8454, 0.0004851, 0.8475, 0.0, 0.8333, 0.125, 0.8333, 0.09012, 0.8124, 0.09012, 0.8124, -0.001639, 0.8157, -0.001639, 0.8157, 0.2892, 0.7496, 0.25, 0.75, 0.25, 0.8333, 0.2918, 0.8066, 0.09704, 0.915, 0.04564, 0.9902, 0.001802, 0.9902, 0.0, 0.9167, 0.1019, 0.8454, 0.09704, 0.915, 0.0, 0.9167, 0.0004851, 0.8475, 0.2906, 0.6674, 0.25, 0.6667, 0.25, 0.75, 0.2892, 0.7496, 0.9676, 0.8468, 0.9995, 0.8475, 0.9995, 0.8475, 0.1019, 0.8454, 0.09704, 0.915, 0.09704, 0.915, 0.1019, 0.8454, 0.3358, 0.7496, 0.3358, 0.7496, 0.3332, 0.8066, 0.3332, 0.8066, 0.04564, 0.9902, 0.001802, 0.9902, 0.001802, 0.9902, 0.04564, 0.9902, 0.04564, 0.9902, 0.001802, 0.9902, 0.001802, 0.9902, 0.04564, 0.9902, 0.3344, 0.6674, 0.3344, 0.6674, 0.3358, 0.7496, 0.3358, 0.7496, 0.1019, 0.8454, 0.09704, 0.915, 0.09704, 0.915, 0.1019, 0.8454, 0.3344, 0.6674, 0.2906, 0.6674, 0.2892, 0.7496, 0.3358, 0.7496, 0.03037, 0.8469, 0.1019, 0.8454, 0.1019, 0.8454, 0.01158, 0.8473, 0.09704, 0.915, 0.04564, 0.9902, 0.04564, 0.9902, 0.09704, 0.915, 0.2928, 0.6097, 0.2928, 0.6097, 0.3322, 0.6097, 0.3322, 0.6097, 0.2918, 0.8066, 0.25, 0.8333, 0.375, 0.8333, 0.3332, 0.8066, 0.3322, 0.6097, 0.2928, 0.6097, 0.2906, 0.6674, 0.3344, 0.6674, 0.2906, 0.6674, 0.2906, 0.6674, 0.2928, 0.6097, 0.2928, 0.6097, 0.09704, 0.915, 0.04564, 0.9902, 0.04564, 0.9902, 0.09704, 0.915, 0.2928, 0.6097, 0.25, 0.5833, 0.25, 0.6667, 0.2906, 0.6674, 0.9992, 0.8475, 0.9995, 0.8475, 0.9995, 0.8475, 0.1019, 0.8454, 0.09704, 0.915, 0.09704, 0.915, 0.1019, 0.8454, 0.2918, 0.8066, 0.2918, 0.8066, 0.2892, 0.7496, 0.2892, 0.7496, 0.04564, 0.9902, 0.001802, 0.9902, 0.001802, 0.9902, 0.04564, 0.9902, 0.04564, 0.9902, 0.001802, 0.9902, 0.001802, 0.9902, 0.04564, 0.9902, 0.3332, 0.8066, 0.3332, 0.8066, 0.2918, 0.8066, 0.2918, 0.8066, 0.1019, 0.8454, 0.09704, 0.915, 0.09704, 0.915, 0.1019, 0.8454, 0.2892, 0.7496, 0.2892, 0.7496, 0.2906, 0.6674, 0.2906, 0.6674, 0.01158, 0.8473, 0.1019, 0.8454, 0.1019, 0.8454, 0.005942, 0.8474, 0.09704, 0.915, 0.04564, 0.9902, 0.04564, 0.9902, 0.09704, 0.915, 0.2918, 0.8066, 0.2918, 0.8066, 0.2892, 0.7496, 0.2892, 0.7496, 0.2906, 0.6674, 0.2906, 0.6674, 0.2928, 0.6097, 0.2928, 0.6097, 0.2022, 0.9939, 0.1729, 0.9938, 0.1729, 0.9938, 0.2022, 0.9939, 0.2355, 0.8403, 0.2321, 0.9158, 0.2321, 0.9158, 0.2355, 0.8403, 0.1429, 0.9158, 0.1395, 0.8403, 0.1395, 0.8403, 0.1429, 0.9158, 0.2321, 0.9158, 0.2022, 0.9939, 0.2022, 0.9939, 0.2321, 0.9158, 0.1395, 0.8403, 0.2355, 0.8403, 0.2355, 0.8403, 0.1395, 0.8403, 0.1729, 0.9938, 0.1429, 0.9158, 0.1429, 0.9158, 0.1729, 0.9938, 0.2892, 0.7496, 0.2892, 0.7496, 0.2906, 0.6674, 0.2906, 0.6674, 0.9982, 0.9902, 0.9932, 0.9902, 0.9865, 0.9902, 0.9982, 0.9902, 0.9982, 0.9902, 0.9865, 0.9902, 0.9775, 0.9902, 0.9982, 0.9902, 0.3322, 0.6097, 0.375, 0.5833, 0.25, 0.5833, 0.2928, 0.6097, 0.2892, 0.7496, 0.2892, 0.7496, 0.2906, 0.6674, 0.2906, 0.6674, 0.3322, 0.6097, 0.3322, 0.6097, 0.3344, 0.6674, 0.3344, 0.6674, 0.9982, 0.9902, 0.9775, 0.9902, 0.9645, 0.9902, 0.9982, 0.9902, 1.0, 0.9167, 0.9982, 0.9902, 0.9645, 0.9902, 0.9704, 0.9162, 0.9995, 0.8475, 1.0, 0.9167, 0.9704, 0.9162, 0.9676, 0.8468, 0.9982, 0.9902, 0.9982, 0.9902, 0.9932, 0.9902, 0.0004851, 0.8475, 0.1019, 0.8454, 0.1019, 0.8454, 0.03037, 0.8469, 0.0004851, 0.8475, 0.3358, 0.7496, 0.2892, 0.7496, 0.2918, 0.8066, 0.3332, 0.8066, 0.9995, 0.8475, 0.9992, 0.8475, 1.0, 0.8333, 0.09261, 0.7497, 0.125, 0.75, 0.125, 0.6667, 0.09171, 0.6881, 0.2928, 0.6097, 0.2928, 0.6097, 0.3322, 0.6097, 0.3322, 0.6097, 0.3344, 0.6674, 0.3344, 0.6674, 0.3358, 0.7496, 0.3358, 0.7496, 0.2918, 0.8066, 0.2918, 0.8066, 0.2892, 0.7496, 0.2892, 0.7496, 0.2906, 0.6674, 0.2906, 0.6674, 0.2928, 0.6097, 0.2928, 0.6097, 0.3322, 0.6097, 0.3322, 0.6097, 0.3344, 0.6674, 0.3344, 0.6674, 0.3358, 0.7496, 0.3358, 0.7496, 0.3332, 0.8066, 0.3332, 0.8066, 0.3332, 0.8066, 0.3332, 0.8066, 0.2918, 0.8066, 0.2918, 0.8066, 0.1729, 0.9938, 0.125, 1.0, 0.25, 1.0, 0.2022, 0.9939, 0.2022, 0.9939, 0.25, 1.0, 0.25, 0.9167, 0.2321, 0.9158, 0.2321, 0.9158, 0.25, 0.9167, 0.25, 0.8333, 0.2355, 0.8403, 0.1429, 0.9158, 0.125, 0.9167, 0.125, 1.0, 0.1729, 0.9938, 0.1395, 0.8403, 0.125, 0.8333, 0.125, 0.9167, 0.1429, 0.9158, 0.2355, 0.8403, 0.25, 0.8333, 0.125, 0.8333, 0.1395, 0.8403, 0.2321, 0.9158, 0.1429, 0.9158, 0.1729, 0.9938, 0.2022, 0.9939, 0.2355, 0.8403, 0.1395, 0.8403, 0.1429, 0.9158, 0.2321, 0.9158, 0.2321, 0.9158, 0.2321, 0.9158, 0.2022, 0.9939, 0.2022, 0.9939, 0.1429, 0.9158, 0.1429, 0.9158, 0.1395, 0.8403, 0.1395, 0.8403, 0.2355, 0.8403, 0.2355, 0.8403, 0.2321, 0.9158, 0.2321, 0.9158, 0.2022, 0.9939, 0.2022, 0.9939, 0.1729, 0.9938, 0.1729, 0.9938, 0.2022, 0.9939, 0.2022, 0.9939, 0.1729, 0.9938, 0.1729, 0.9938, 0.2355, 0.8403, 0.2355, 0.8403, 0.2321, 0.9158, 0.2321, 0.9158, 0.1429, 0.9158, 0.1429, 0.9158, 0.1395, 0.8403, 0.1395, 0.8403, 0.2321, 0.9158, 0.2321, 0.9158, 0.2022, 0.9939, 0.2022, 0.9939, 0.1395, 0.8403, 0.1395, 0.8403, 0.2355, 0.8403, 0.2355, 0.8403, 0.1729, 0.9938, 0.1729, 0.9938, 0.1429, 0.9158, 0.1429, 0.9158, 0.001802, 0.9902, 0.0, 1.0, 0.125, 1.0, 0.04564, 0.9902, 0.04564, 0.9902, 0.125, 1.0, 0.125, 0.9167, 0.09704, 0.915, 0.09704, 0.915, 0.125, 0.9167, 0.125, 0.8333, 0.1019, 0.8454, 0.1019, 0.8454, 0.125, 0.8333, 0.0, 0.8333, 0.0004851, 0.8475, 0.09704, 0.915, 0.0, 0.9167, 0.001802, 0.9902, 0.04564, 0.9902, 0.1019, 0.8454, 0.0004851, 0.8475, 0.0, 0.9167, 0.09704, 0.915, 0.9676, 0.8468, 0.9995, 0.8475, 0.9995, 0.8475, 0.1019, 0.8454, 0.1019, 0.8454, 0.09704, 0.915, 0.09704, 0.915, 0.04564, 0.9902, 0.04564, 0.9902, 0.001802, 0.9902, 0.001802, 0.9902, 0.04564, 0.9902, 0.04564, 0.9902, 0.001802, 0.9902, 0.001802, 0.9902, 0.1019, 0.8454, 0.1019, 0.8454, 0.09704, 0.915, 0.09704, 0.915, 0.03037, 0.8469, 0.01158, 0.8473, 0.1019, 0.8454, 0.1019, 0.8454, 0.09704, 0.915, 0.09704, 0.915, 0.04564, 0.9902, 0.04564, 0.9902, 0.09704, 0.915, 0.09704, 0.915, 0.04564, 0.9902, 0.04564, 0.9902, 0.9992, 0.8475, 0.9995, 0.8475, 0.9995, 0.8475, 0.1019, 0.8454, 0.1019, 0.8454, 0.09704, 0.915, 0.09704, 0.915, 0.04564, 0.9902, 0.04564, 0.9902, 0.001802, 0.9902, 0.001802, 0.9902, 0.04564, 0.9902, 0.04564, 0.9902, 0.001802, 0.9902, 0.001802, 0.9902, 0.1019, 0.8454, 0.1019, 0.8454, 0.09704, 0.915, 0.09704, 0.915, 0.01158, 0.8473, 0.005942, 0.8474, 0.1019, 0.8454, 0.1019, 0.8454, 0.09704, 0.915, 0.09704, 0.915, 0.04564, 0.9902, 0.04564, 0.9902, 0.2022, 0.9939, 0.2022, 0.9939, 0.1729, 0.9938, 0.1729, 0.9938, 0.2355, 0.8403, 0.2355, 0.8403, 0.2321, 0.9158, 0.2321, 0.9158, 0.1429, 0.9158, 0.1429, 0.9158, 0.1395, 0.8403, 0.1395, 0.8403, 0.2321, 0.9158, 0.2321, 0.9158, 0.2022, 0.9939, 0.2022, 0.9939, 0.1395, 0.8403, 0.1395, 0.8403, 0.2355, 0.8403, 0.2355, 0.8403, 0.1729, 0.9938, 0.1729, 0.9938, 0.1429, 0.9158, 0.1429, 0.9158, 0.9982, 0.9902, 0.9982, 0.9902, 0.9865, 0.9902, 0.9932, 0.9902, 0.9982, 0.9902, 0.9982, 0.9902, 0.9775, 0.9902, 0.9865, 0.9902, 0.9982, 0.9902, 0.9982, 0.9902, 0.9645, 0.9902, 0.9775, 0.9902, 1.0, 0.9167, 0.9704, 0.9162, 0.9645, 0.9902, 0.9982, 0.9902, 0.9995, 0.8475, 0.9676, 0.8468, 0.9704, 0.9162, 1.0, 0.9167, 0.9982, 0.9902, 0.9932, 0.9902, 0.9982, 0.9902, 0.0004851, 0.8475, 0.0004851, 0.8475, 0.03037, 0.8469, 0.1019, 0.8454, 0.1019, 0.8454, 0.9995, 0.8475, 1.0, 0.8333, 0.9992, 0.8475, 0.125, 0.5545, 0.125, 0.5833, 0.0, 0.5833, 0.0, 0.5545, 0.09261, 0.7497, 0.0, 0.75, -0.001639, 0.8157, 0.09012, 0.8124, 0.09171, 0.6881, 0.09261, 0.7497, 0.0, 0.75, -0.001516, 0.6847, 0.09261, 0.7497, 0.09012, 0.8124, -0.001639, 0.8157, 0.0, 0.75, 0.09171, 0.6881, -0.001516, 0.6847, 0.0, 0.75, 0.09261, 0.7497, -0.001516, 0.6847, 0.09171, 0.6881, 0.09171, 0.6881, -0.001516, 0.6847, 0.09261, 0.7497, 0.09012, 0.8124, 0.09012, 0.8124, 0.09261, 0.7497, -0.001639, 0.8157, 0.09012, 0.8124, 0.09012, 0.8124, -0.001639, 0.8157, 0.09012, 0.8124, -0.001639, 0.8157, -0.001639, 0.8157, 0.09012, 0.8124, 0.125, 0.5256, 0.125, 0.5545, 0.0, 0.5545, 0.0, 0.5256, 0.375, 0.5256, 0.25, 0.5256, 0.25, 0.5545, 0.375, 0.5545, 0.5, 0.5256, 0.5, 0.5545, 0.375, 0.5545, 0.375, 0.5256, 0.375, 0.5256, 0.375, 0.5545, 0.25, 0.5545, 0.25, 0.5256, 0.25, 0.5256, 0.25, 0.5545, 0.125, 0.5545, 0.125, 0.5256, 0.25, 0.5256, 0.125, 0.5256, 0.125, 0.5545, 0.25, 0.5545, 0.125, 0.5256, 0.0, 0.5256, 0.0, 0.5545, 0.125, 0.5545, 0.5, 0.5256, 0.375, 0.5256, 0.375, 0.5545, 0.5, 0.5545])
me_cylinder_001.materials.append(mat_blue)
me_cylinder_001.materials.append(mat_yellow)
me_cylinder_001.materials.append(mat_red)
me_cylinder_001.materials.append(mat_black)
me_cylinder_001.use_remesh_fix_poles = True
me_cylinder_001.use_remesh_preserve_attributes = False
me_cylinder_001.use_mirror_vertex_groups = False
me_cylinder_001.update()

# ---- objects
ob_cylinder = bpy.data.objects.new('Cylinder', me_cylinder_001)

# ---- transforms, parenting, visibility, modifiers, constraints
ob_cylinder.location = (0.0, 0.0, 0.0)
ob_cylinder.rotation_euler = (1.571, -0.0, 0.0)
ob_cylinder.lineart.crease_threshold = 0.0

# ---- collection membership
col_collection.objects.link(ob_cylinder)

# ---- scene / render settings (as saved in the file)
scene.frame_start = 1; scene.frame_end = 250; scene.frame_set(0)
scene.render.engine = 'BLENDER_EEVEE_NEXT'
scene.cycles.use_denoising = False
scene.cycles.samples = 128
scene.cycles.sampling_pattern = 'TABULATED_SOBOL'
scene.cycles.use_adaptive_sampling = False
scene.cycles.use_light_tree = False
scene.view_settings.view_transform = 'Filmic'
bpy.context.view_layer.update()

# ---- added for rendering (the .blend has no active camera and no usable light): camera, sun
cam_auto = bpy.data.cameras.new('AutoCamera')
cam_auto.lens = 50.0
cam_auto.sensor_width = 36.0
cam_auto.clip_end = 1000.0
ob_auto_camera = bpy.data.objects.new('AutoCamera', cam_auto)
scene.collection.objects.link(ob_auto_camera)
ob_auto_camera.location = (9.53485, -11.4152, 8.58068)
ob_auto_camera.rotation_euler = (1.09748, -7.21219e-08, 0.694738)
scene.camera = ob_auto_camera
light_auto_sun = bpy.data.lights.new('AutoSun', 'SUN')
light_auto_sun.energy = 3.0
light_auto_sun.angle = 0.0523599
ob_auto_sun = bpy.data.objects.new('AutoSun', light_auto_sun)
scene.collection.objects.link(ob_auto_sun)
ob_auto_sun.rotation_euler = (0.872665, 0.174533, 0.523599)
bpy.context.view_layer.update()
